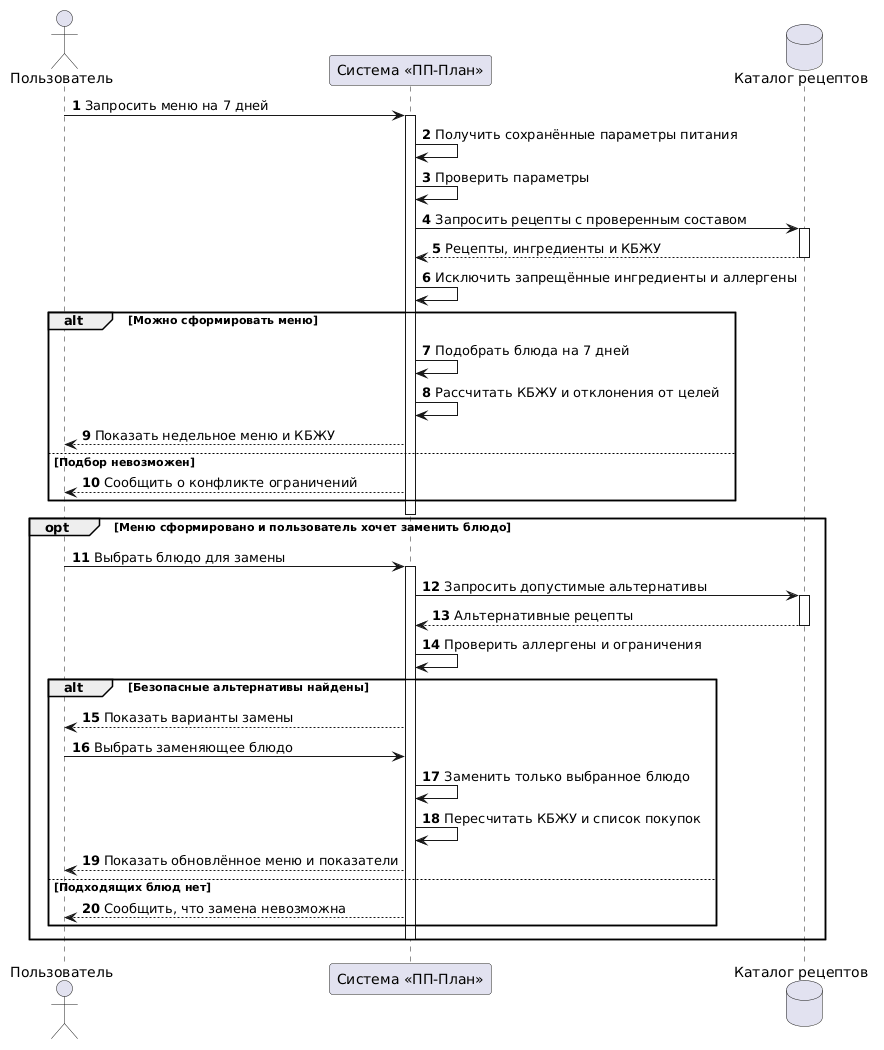

The diagram above was rendered by PlantUML. Its source (embedded in the PNG):
@startuml
autonumber
actor "Пользователь" as User
participant "Система «ПП-План»" as System
database "Каталог рецептов" as Catalog

User -> System : Запросить меню на 7 дней
activate System
System -> System : Получить сохранённые параметры питания
System -> System : Проверить параметры
System -> Catalog : Запросить рецепты с проверенным составом
activate Catalog
Catalog --> System : Рецепты, ингредиенты и КБЖУ
deactivate Catalog
System -> System : Исключить запрещённые ингредиенты и аллергены

alt Можно сформировать меню
    System -> System : Подобрать блюда на 7 дней
    System -> System : Рассчитать КБЖУ и отклонения от целей
    System --> User : Показать недельное меню и КБЖУ
else Подбор невозможен
    System --> User : Сообщить о конфликте ограничений
end
deactivate System

opt Меню сформировано и пользователь хочет заменить блюдо
    User -> System : Выбрать блюдо для замены
    activate System
    System -> Catalog : Запросить допустимые альтернативы
    activate Catalog
    Catalog --> System : Альтернативные рецепты
    deactivate Catalog
    System -> System : Проверить аллергены и ограничения

    alt Безопасные альтернативы найдены
        System --> User : Показать варианты замены
        User -> System : Выбрать заменяющее блюдо
        System -> System : Заменить только выбранное блюдо
        System -> System : Пересчитать КБЖУ и список покупок
        System --> User : Показать обновлённое меню и показатели
    else Подходящих блюд нет
        System --> User : Сообщить, что замена невозможна
    end
    deactivate System
end
@enduml